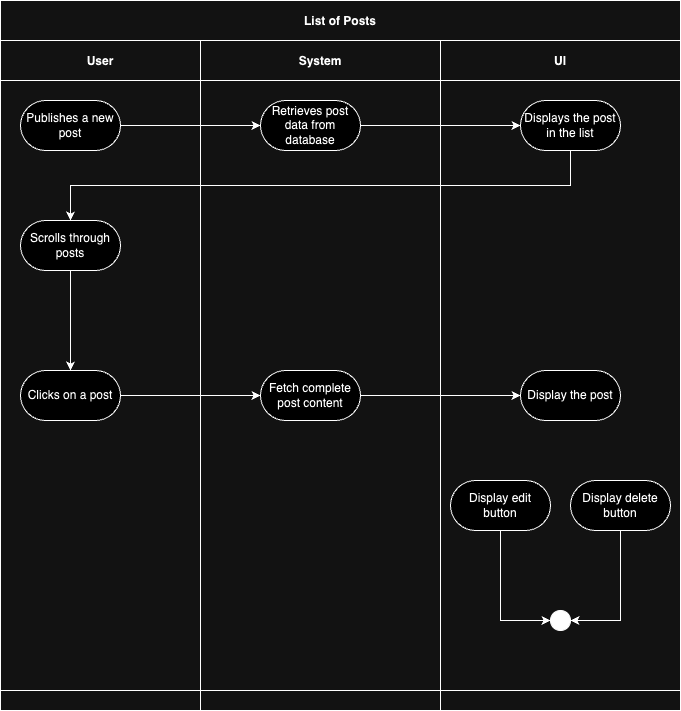

The diagram above was exported from draw.io. Its source (the exported page's mxGraphModel, read from the mxfile embedded in the PNG):
<mxGraphModel dx="645" dy="1651" grid="1" gridSize="10" guides="1" tooltips="1" connect="1" arrows="1" fold="1" page="1" pageScale="1" pageWidth="850" pageHeight="1100" math="0" shadow="0">
  <root>
    <mxCell id="0" />
    <mxCell id="1" parent="0" />
    <mxCell id="3nuBFxr9cyL0pnOWT2aG-1" value="List of Posts" style="shape=table;childLayout=tableLayout;startSize=40;collapsible=0;recursiveResize=0;expand=0;fillColor=none;fontStyle=1" parent="1" vertex="1">
      <mxGeometry x="80" y="-50" width="680" height="710" as="geometry" />
    </mxCell>
    <mxCell id="3nuBFxr9cyL0pnOWT2aG-3" value="" style="shape=tableRow;horizontal=0;swimlaneHead=0;swimlaneBody=0;top=0;left=0;bottom=0;right=0;fillColor=none;points=[[0,0.5],[1,0.5]];portConstraint=eastwest;startSize=0;collapsible=0;recursiveResize=0;expand=0;fontStyle=1;" parent="3nuBFxr9cyL0pnOWT2aG-1" vertex="1">
      <mxGeometry y="40" width="680" height="650" as="geometry" />
    </mxCell>
    <mxCell id="3nuBFxr9cyL0pnOWT2aG-4" value="User" style="swimlane;swimlaneHead=0;swimlaneBody=0;connectable=0;fillColor=none;startSize=40;collapsible=0;recursiveResize=0;expand=0;fontStyle=1;" parent="3nuBFxr9cyL0pnOWT2aG-3" vertex="1">
      <mxGeometry width="200" height="650" as="geometry">
        <mxRectangle width="200" height="650" as="alternateBounds" />
      </mxGeometry>
    </mxCell>
    <mxCell id="3nuBFxr9cyL0pnOWT2aG-6" value="Publishes a new post" style="rounded=1;whiteSpace=wrap;html=1;arcSize=50;" parent="3nuBFxr9cyL0pnOWT2aG-4" vertex="1">
      <mxGeometry x="20" y="60" width="100" height="50" as="geometry" />
    </mxCell>
    <mxCell id="FOocAcHV_krW72UqV1Zj-7" style="edgeStyle=orthogonalEdgeStyle;rounded=0;orthogonalLoop=1;jettySize=auto;html=1;exitX=0.5;exitY=1;exitDx=0;exitDy=0;entryX=0.5;entryY=0;entryDx=0;entryDy=0;" parent="3nuBFxr9cyL0pnOWT2aG-4" source="FOocAcHV_krW72UqV1Zj-1" target="FOocAcHV_krW72UqV1Zj-3" edge="1">
      <mxGeometry relative="1" as="geometry" />
    </mxCell>
    <mxCell id="FOocAcHV_krW72UqV1Zj-1" value="Scrolls through posts" style="rounded=1;whiteSpace=wrap;html=1;arcSize=50;" parent="3nuBFxr9cyL0pnOWT2aG-4" vertex="1">
      <mxGeometry x="20" y="180" width="100" height="50" as="geometry" />
    </mxCell>
    <mxCell id="FOocAcHV_krW72UqV1Zj-3" value="Clicks on a post" style="rounded=1;whiteSpace=wrap;html=1;arcSize=50;" parent="3nuBFxr9cyL0pnOWT2aG-4" vertex="1">
      <mxGeometry x="20" y="330" width="100" height="50" as="geometry" />
    </mxCell>
    <mxCell id="3nuBFxr9cyL0pnOWT2aG-8" value="System" style="swimlane;swimlaneHead=0;swimlaneBody=0;connectable=0;fillColor=none;startSize=40;collapsible=0;recursiveResize=0;expand=0;fontStyle=1;" parent="3nuBFxr9cyL0pnOWT2aG-3" vertex="1">
      <mxGeometry x="200" width="240" height="650" as="geometry">
        <mxRectangle width="240" height="650" as="alternateBounds" />
      </mxGeometry>
    </mxCell>
    <mxCell id="BmO_mdr55dDM5FDUW4BT-15" value="Retrieves post data from database" style="rounded=1;whiteSpace=wrap;html=1;arcSize=50;" parent="3nuBFxr9cyL0pnOWT2aG-8" vertex="1">
      <mxGeometry x="60" y="60" width="100" height="50" as="geometry" />
    </mxCell>
    <mxCell id="BmO_mdr55dDM5FDUW4BT-13" value="Fetch complete post content" style="rounded=1;whiteSpace=wrap;html=1;arcSize=50;" parent="3nuBFxr9cyL0pnOWT2aG-8" vertex="1">
      <mxGeometry x="60" y="330" width="100" height="50" as="geometry" />
    </mxCell>
    <mxCell id="3nuBFxr9cyL0pnOWT2aG-11" value="UI" style="swimlane;swimlaneHead=0;swimlaneBody=0;connectable=0;fillColor=none;startSize=40;collapsible=0;recursiveResize=0;expand=0;fontStyle=1;" parent="3nuBFxr9cyL0pnOWT2aG-3" vertex="1">
      <mxGeometry x="440" width="240" height="650" as="geometry">
        <mxRectangle width="240" height="650" as="alternateBounds" />
      </mxGeometry>
    </mxCell>
    <mxCell id="BmO_mdr55dDM5FDUW4BT-18" value="Display the post" style="rounded=1;whiteSpace=wrap;html=1;arcSize=50;" parent="3nuBFxr9cyL0pnOWT2aG-11" vertex="1">
      <mxGeometry x="80" y="330" width="100" height="50" as="geometry" />
    </mxCell>
    <mxCell id="BmO_mdr55dDM5FDUW4BT-23" value="" style="ellipse;whiteSpace=wrap;html=1;aspect=fixed;fillColor=#000000;" parent="3nuBFxr9cyL0pnOWT2aG-11" vertex="1">
      <mxGeometry x="110" y="570" width="20" height="20" as="geometry" />
    </mxCell>
    <mxCell id="FOocAcHV_krW72UqV1Zj-4" value="Displays the post in the list" style="rounded=1;whiteSpace=wrap;html=1;arcSize=50;" parent="3nuBFxr9cyL0pnOWT2aG-11" vertex="1">
      <mxGeometry x="80" y="60" width="100" height="50" as="geometry" />
    </mxCell>
    <mxCell id="FOocAcHV_krW72UqV1Zj-41" style="edgeStyle=orthogonalEdgeStyle;rounded=0;orthogonalLoop=1;jettySize=auto;html=1;exitX=0.5;exitY=1;exitDx=0;exitDy=0;entryX=0;entryY=0.5;entryDx=0;entryDy=0;" parent="3nuBFxr9cyL0pnOWT2aG-11" source="FOocAcHV_krW72UqV1Zj-39" target="BmO_mdr55dDM5FDUW4BT-23" edge="1">
      <mxGeometry relative="1" as="geometry" />
    </mxCell>
    <mxCell id="FOocAcHV_krW72UqV1Zj-39" value="Display edit button" style="rounded=1;whiteSpace=wrap;html=1;arcSize=50;" parent="3nuBFxr9cyL0pnOWT2aG-11" vertex="1">
      <mxGeometry x="10" y="440" width="100" height="50" as="geometry" />
    </mxCell>
    <mxCell id="FOocAcHV_krW72UqV1Zj-40" style="edgeStyle=orthogonalEdgeStyle;rounded=0;orthogonalLoop=1;jettySize=auto;html=1;exitX=0.5;exitY=1;exitDx=0;exitDy=0;entryX=1;entryY=0.5;entryDx=0;entryDy=0;" parent="3nuBFxr9cyL0pnOWT2aG-11" source="FOocAcHV_krW72UqV1Zj-38" target="BmO_mdr55dDM5FDUW4BT-23" edge="1">
      <mxGeometry relative="1" as="geometry" />
    </mxCell>
    <mxCell id="FOocAcHV_krW72UqV1Zj-38" value="Display delete button" style="rounded=1;whiteSpace=wrap;html=1;arcSize=50;" parent="3nuBFxr9cyL0pnOWT2aG-11" vertex="1">
      <mxGeometry x="130" y="440" width="100" height="50" as="geometry" />
    </mxCell>
    <mxCell id="BmO_mdr55dDM5FDUW4BT-4" style="edgeStyle=orthogonalEdgeStyle;rounded=0;orthogonalLoop=1;jettySize=auto;html=1;entryX=0;entryY=0.5;entryDx=0;entryDy=0;" parent="3nuBFxr9cyL0pnOWT2aG-3" source="3nuBFxr9cyL0pnOWT2aG-6" edge="1">
      <mxGeometry relative="1" as="geometry">
        <mxPoint x="260" y="85" as="targetPoint" />
      </mxGeometry>
    </mxCell>
    <mxCell id="FOocAcHV_krW72UqV1Zj-5" style="edgeStyle=orthogonalEdgeStyle;rounded=0;orthogonalLoop=1;jettySize=auto;html=1;exitX=1;exitY=0.5;exitDx=0;exitDy=0;entryX=0;entryY=0.5;entryDx=0;entryDy=0;" parent="3nuBFxr9cyL0pnOWT2aG-3" source="BmO_mdr55dDM5FDUW4BT-15" target="FOocAcHV_krW72UqV1Zj-4" edge="1">
      <mxGeometry relative="1" as="geometry" />
    </mxCell>
    <mxCell id="FOocAcHV_krW72UqV1Zj-6" style="edgeStyle=orthogonalEdgeStyle;rounded=0;orthogonalLoop=1;jettySize=auto;html=1;exitX=0.5;exitY=1;exitDx=0;exitDy=0;" parent="3nuBFxr9cyL0pnOWT2aG-3" source="FOocAcHV_krW72UqV1Zj-4" target="FOocAcHV_krW72UqV1Zj-1" edge="1">
      <mxGeometry relative="1" as="geometry" />
    </mxCell>
    <mxCell id="FOocAcHV_krW72UqV1Zj-8" style="edgeStyle=orthogonalEdgeStyle;rounded=0;orthogonalLoop=1;jettySize=auto;html=1;exitX=1;exitY=0.5;exitDx=0;exitDy=0;" parent="3nuBFxr9cyL0pnOWT2aG-3" source="FOocAcHV_krW72UqV1Zj-3" target="BmO_mdr55dDM5FDUW4BT-13" edge="1">
      <mxGeometry relative="1" as="geometry" />
    </mxCell>
    <mxCell id="FOocAcHV_krW72UqV1Zj-10" style="edgeStyle=orthogonalEdgeStyle;rounded=0;orthogonalLoop=1;jettySize=auto;html=1;exitX=1;exitY=0.5;exitDx=0;exitDy=0;" parent="3nuBFxr9cyL0pnOWT2aG-3" source="BmO_mdr55dDM5FDUW4BT-13" target="BmO_mdr55dDM5FDUW4BT-18" edge="1">
      <mxGeometry relative="1" as="geometry" />
    </mxCell>
    <mxCell id="3nuBFxr9cyL0pnOWT2aG-15" value="" style="shape=tableRow;horizontal=0;swimlaneHead=0;swimlaneBody=0;top=0;left=0;bottom=0;right=0;fillColor=none;points=[[0,0.5],[1,0.5]];portConstraint=eastwest;startSize=0;collapsible=0;recursiveResize=0;expand=0;fontStyle=1;" parent="3nuBFxr9cyL0pnOWT2aG-1" vertex="1">
      <mxGeometry y="690" width="680" height="20" as="geometry" />
    </mxCell>
    <mxCell id="3nuBFxr9cyL0pnOWT2aG-16" value="" style="swimlane;swimlaneHead=0;swimlaneBody=0;connectable=0;fillColor=none;startSize=0;collapsible=0;recursiveResize=0;expand=0;fontStyle=1;" parent="3nuBFxr9cyL0pnOWT2aG-15" vertex="1">
      <mxGeometry width="200" height="20" as="geometry">
        <mxRectangle width="200" height="20" as="alternateBounds" />
      </mxGeometry>
    </mxCell>
    <mxCell id="3nuBFxr9cyL0pnOWT2aG-18" value="" style="swimlane;swimlaneHead=0;swimlaneBody=0;connectable=0;fillColor=none;startSize=0;collapsible=0;recursiveResize=0;expand=0;fontStyle=1;" parent="3nuBFxr9cyL0pnOWT2aG-15" vertex="1">
      <mxGeometry x="200" width="240" height="20" as="geometry">
        <mxRectangle width="240" height="20" as="alternateBounds" />
      </mxGeometry>
    </mxCell>
    <mxCell id="3nuBFxr9cyL0pnOWT2aG-23" value="" style="swimlane;swimlaneHead=0;swimlaneBody=0;connectable=0;fillColor=none;startSize=0;collapsible=0;recursiveResize=0;expand=0;fontStyle=1;" parent="3nuBFxr9cyL0pnOWT2aG-15" vertex="1">
      <mxGeometry x="440" width="240" height="20" as="geometry">
        <mxRectangle width="240" height="20" as="alternateBounds" />
      </mxGeometry>
    </mxCell>
  </root>
</mxGraphModel>